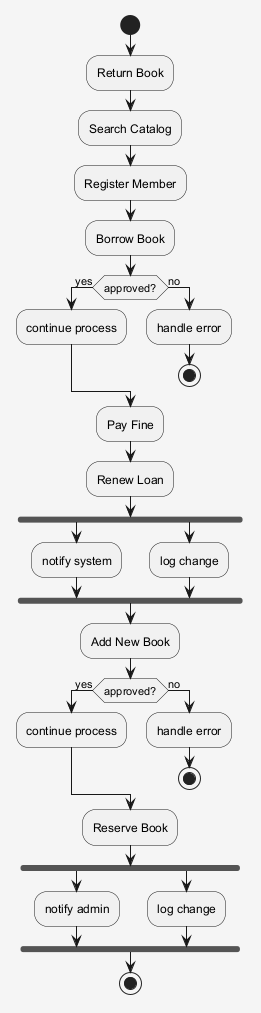

The diagram above was rendered by PlantUML. Its source (embedded in the PNG):
@startuml
skinparam shadowing false
skinparam backgroundColor #F5F5F5
start
:Return Book;
:Search Catalog;
:Register Member;
:Borrow Book;
if (approved?) then (yes)
:continue process;
else (no)
:handle error;
stop
endif
:Pay Fine;
:Renew Loan;
fork
:notify system;
fork again
:log change;
end fork
:Add New Book;
if (approved?) then (yes)
:continue process;
else (no)
:handle error;
stop
endif
:Reserve Book;
fork
:notify admin;
fork again
:log change;
end fork
stop
@enduml